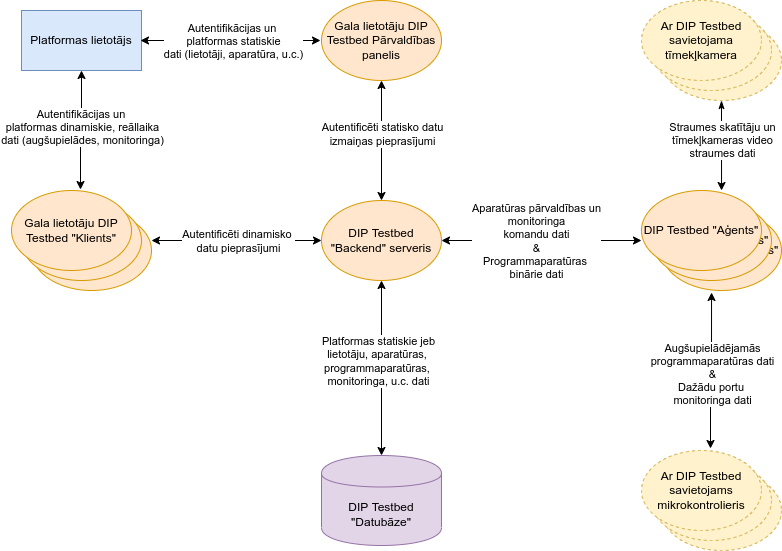

The diagram above was exported from draw.io. Its source (the exported page's mxGraphModel, read from the mxfile embedded in the PNG):
<mxGraphModel dx="1350" dy="805" grid="1" gridSize="10" guides="1" tooltips="1" connect="1" arrows="1" fold="1" page="1" pageScale="1" pageWidth="827" pageHeight="1169" math="0" shadow="0">
  <root>
    <mxCell id="0" />
    <mxCell id="1" parent="0" />
    <mxCell id="G1XWCurtpeNpnx2ZuS83-6" value="Gala lietotāju DIP Testbed &quot;Klients&quot;" style="ellipse;whiteSpace=wrap;html=1;fillColor=#ffe6cc;strokeColor=#d79b00;" parent="1" vertex="1">
      <mxGeometry x="50" y="250" width="120" height="80" as="geometry" />
    </mxCell>
    <mxCell id="FGMwDt69321TGu1jWlbH-2" value="DIP Testbed &quot;Backend&quot; serveris" style="ellipse;whiteSpace=wrap;html=1;fillColor=#ffe6cc;strokeColor=#d79b00;" parent="1" vertex="1">
      <mxGeometry x="340" y="240" width="120" height="80" as="geometry" />
    </mxCell>
    <mxCell id="FGMwDt69321TGu1jWlbH-5" value="Platformas lietotājs" style="rounded=0;whiteSpace=wrap;html=1;shadow=0;fillColor=#dae8fc;strokeColor=#6c8ebf;" parent="1" vertex="1">
      <mxGeometry x="40" y="50" width="120" height="60" as="geometry" />
    </mxCell>
    <mxCell id="FGMwDt69321TGu1jWlbH-14" value="Gala lietotāju DIP Testbed &quot;Klients&quot;" style="ellipse;whiteSpace=wrap;html=1;fillColor=#ffe6cc;strokeColor=#d79b00;" parent="1" vertex="1">
      <mxGeometry x="40" y="240" width="120" height="80" as="geometry" />
    </mxCell>
    <mxCell id="-FDT2W2eLK1JfJwj0Cxk-2" value="DIP Testbed &quot;Datubāze&quot;" style="shape=cylinder;whiteSpace=wrap;html=1;boundedLbl=1;backgroundOutline=1;shadow=0;glass=0;fillColor=#e1d5e7;strokeColor=#9673a6;" parent="1" vertex="1">
      <mxGeometry x="340" y="495" width="120" height="90" as="geometry" />
    </mxCell>
    <mxCell id="92yxI7frNcQA0_09QK_b-7" style="edgeStyle=orthogonalEdgeStyle;rounded=0;orthogonalLoop=1;jettySize=auto;html=1;exitX=0.5;exitY=1;exitDx=0;exitDy=0;strokeColor=default;startArrow=classic;startFill=1;entryX=0.575;entryY=-0.012;entryDx=0;entryDy=0;entryPerimeter=0;" parent="1" source="FGMwDt69321TGu1jWlbH-5" target="G1XWCurtpeNpnx2ZuS83-7" edge="1">
      <mxGeometry relative="1" as="geometry">
        <mxPoint x="300" y="110" as="sourcePoint" />
        <mxPoint x="100" y="230" as="targetPoint" />
      </mxGeometry>
    </mxCell>
    <mxCell id="92yxI7frNcQA0_09QK_b-17" value="&lt;font face=&quot;helvetica&quot;&gt;Autentifikācijas un &lt;br&gt;platformas dinamiskie, reāllaika&lt;br&gt;dati (augšupielādes, monitoringa)&lt;/font&gt;" style="edgeLabel;html=1;align=center;verticalAlign=middle;resizable=0;points=[];" parent="92yxI7frNcQA0_09QK_b-7" vertex="1" connectable="0">
      <mxGeometry x="-0.2" y="1" relative="1" as="geometry">
        <mxPoint x="-1" y="8" as="offset" />
      </mxGeometry>
    </mxCell>
    <mxCell id="92yxI7frNcQA0_09QK_b-8" style="edgeStyle=orthogonalEdgeStyle;rounded=0;orthogonalLoop=1;jettySize=auto;html=1;exitX=0;exitY=0.5;exitDx=0;exitDy=0;strokeColor=default;startArrow=classic;startFill=1;" parent="1" source="FGMwDt69321TGu1jWlbH-2" edge="1">
      <mxGeometry relative="1" as="geometry">
        <mxPoint x="190" y="120" as="sourcePoint" />
        <mxPoint x="170" y="280" as="targetPoint" />
      </mxGeometry>
    </mxCell>
    <mxCell id="92yxI7frNcQA0_09QK_b-16" value="Autentificēti dinamisko &lt;br&gt;datu pieprasījumi" style="edgeLabel;html=1;align=center;verticalAlign=middle;resizable=0;points=[];" parent="92yxI7frNcQA0_09QK_b-8" vertex="1" connectable="0">
      <mxGeometry x="0.1882" y="-4" relative="1" as="geometry">
        <mxPoint x="17" y="4" as="offset" />
      </mxGeometry>
    </mxCell>
    <mxCell id="92yxI7frNcQA0_09QK_b-9" style="edgeStyle=orthogonalEdgeStyle;rounded=0;orthogonalLoop=1;jettySize=auto;html=1;strokeColor=default;startArrow=classic;startFill=1;entryX=1;entryY=0.5;entryDx=0;entryDy=0;" parent="1" target="FGMwDt69321TGu1jWlbH-2" edge="1">
      <mxGeometry relative="1" as="geometry">
        <mxPoint x="660" y="280" as="sourcePoint" />
        <mxPoint x="460" y="330" as="targetPoint" />
      </mxGeometry>
    </mxCell>
    <mxCell id="92yxI7frNcQA0_09QK_b-15" value="Aparatūras pārvaldības un&lt;br&gt;monitoringa&lt;br&gt;komandu dati&lt;br&gt;&amp;amp;&lt;br&gt;Programmaparatūras &lt;br&gt;binārie dati" style="edgeLabel;html=1;align=center;verticalAlign=middle;resizable=0;points=[];" parent="92yxI7frNcQA0_09QK_b-9" vertex="1" connectable="0">
      <mxGeometry x="-0.175" relative="1" as="geometry">
        <mxPoint x="-23" as="offset" />
      </mxGeometry>
    </mxCell>
    <mxCell id="92yxI7frNcQA0_09QK_b-11" style="edgeStyle=orthogonalEdgeStyle;rounded=0;orthogonalLoop=1;jettySize=auto;html=1;exitX=0.417;exitY=1.025;exitDx=0;exitDy=0;strokeColor=default;startArrow=classic;startFill=1;entryX=0.575;entryY=-0.025;entryDx=0;entryDy=0;exitPerimeter=0;entryPerimeter=0;" parent="1" source="G1XWCurtpeNpnx2ZuS83-8" target="G1XWCurtpeNpnx2ZuS83-11" edge="1">
      <mxGeometry relative="1" as="geometry">
        <mxPoint x="680" y="290" as="sourcePoint" />
        <mxPoint x="590" y="290" as="targetPoint" />
      </mxGeometry>
    </mxCell>
    <mxCell id="92yxI7frNcQA0_09QK_b-13" value="Augšupielādējamās&lt;br&gt;programmaparatūras dati&lt;br&gt;&amp;amp;&lt;br&gt;Dažādu portu &lt;br&gt;monitoringa dati" style="edgeLabel;html=1;align=center;verticalAlign=middle;resizable=0;points=[];" parent="92yxI7frNcQA0_09QK_b-11" vertex="1" connectable="0">
      <mxGeometry x="-0.2778" y="-1" relative="1" as="geometry">
        <mxPoint x="1" y="25" as="offset" />
      </mxGeometry>
    </mxCell>
    <mxCell id="92yxI7frNcQA0_09QK_b-12" style="edgeStyle=orthogonalEdgeStyle;rounded=0;orthogonalLoop=1;jettySize=auto;html=1;exitX=0.5;exitY=0;exitDx=0;exitDy=0;strokeColor=default;startArrow=classic;startFill=1;entryX=0.5;entryY=1;entryDx=0;entryDy=0;" parent="1" source="-FDT2W2eLK1JfJwj0Cxk-2" target="FGMwDt69321TGu1jWlbH-2" edge="1">
      <mxGeometry relative="1" as="geometry">
        <mxPoint x="560" y="290" as="sourcePoint" />
        <mxPoint x="470" y="290" as="targetPoint" />
      </mxGeometry>
    </mxCell>
    <mxCell id="92yxI7frNcQA0_09QK_b-14" value="Platformas statiskie jeb&lt;br&gt;lietotāju, aparatūras, &lt;br&gt;programmaparatūras, &lt;br&gt;monitoringa, u.c. dati" style="edgeLabel;html=1;align=center;verticalAlign=middle;resizable=0;points=[];" parent="92yxI7frNcQA0_09QK_b-12" vertex="1" connectable="0">
      <mxGeometry x="0.3829" y="4" relative="1" as="geometry">
        <mxPoint y="26" as="offset" />
      </mxGeometry>
    </mxCell>
    <mxCell id="G1XWCurtpeNpnx2ZuS83-1" value="Gala lietotāju DIP Testbed Pārvaldības panelis" style="ellipse;whiteSpace=wrap;html=1;fillColor=#ffe6cc;strokeColor=#d79b00;" parent="1" vertex="1">
      <mxGeometry x="340" y="40" width="120" height="80" as="geometry" />
    </mxCell>
    <mxCell id="G1XWCurtpeNpnx2ZuS83-2" style="edgeStyle=orthogonalEdgeStyle;rounded=0;orthogonalLoop=1;jettySize=auto;html=1;strokeColor=default;startArrow=classic;startFill=1;entryX=0.5;entryY=1;entryDx=0;entryDy=0;" parent="1" target="G1XWCurtpeNpnx2ZuS83-1" edge="1">
      <mxGeometry relative="1" as="geometry">
        <mxPoint x="400" y="240" as="sourcePoint" />
        <mxPoint x="170" y="290" as="targetPoint" />
      </mxGeometry>
    </mxCell>
    <mxCell id="G1XWCurtpeNpnx2ZuS83-3" value="Autentificēti statisko datu&lt;br&gt;izmaiņas pieprasījumi" style="edgeLabel;html=1;align=center;verticalAlign=middle;resizable=0;points=[];" parent="G1XWCurtpeNpnx2ZuS83-2" vertex="1" connectable="0">
      <mxGeometry x="0.1882" y="-4" relative="1" as="geometry">
        <mxPoint x="-4" y="4" as="offset" />
      </mxGeometry>
    </mxCell>
    <mxCell id="G1XWCurtpeNpnx2ZuS83-8" value="DIP Testbed &quot;Aģents&quot;" style="ellipse;whiteSpace=wrap;html=1;fillColor=#ffe6cc;strokeColor=#d79b00;" parent="1" vertex="1">
      <mxGeometry x="680" y="250" width="120" height="80" as="geometry" />
    </mxCell>
    <mxCell id="G1XWCurtpeNpnx2ZuS83-4" style="edgeStyle=orthogonalEdgeStyle;rounded=0;orthogonalLoop=1;jettySize=auto;html=1;strokeColor=default;startArrow=classic;startFill=1;entryX=1;entryY=0.5;entryDx=0;entryDy=0;exitX=0;exitY=0.5;exitDx=0;exitDy=0;" parent="1" edge="1">
      <mxGeometry relative="1" as="geometry">
        <mxPoint x="339" y="80" as="sourcePoint" />
        <mxPoint x="159" y="80" as="targetPoint" />
      </mxGeometry>
    </mxCell>
    <mxCell id="G1XWCurtpeNpnx2ZuS83-5" value="Autentifikācijas un &lt;br&gt;platformas statiskie&lt;br&gt;dati (lietotāji, aparatūra, u.c.)" style="edgeLabel;html=1;align=center;verticalAlign=middle;resizable=0;points=[];" parent="G1XWCurtpeNpnx2ZuS83-4" vertex="1" connectable="0">
      <mxGeometry x="0.1882" y="-4" relative="1" as="geometry">
        <mxPoint x="19" y="4" as="offset" />
      </mxGeometry>
    </mxCell>
    <mxCell id="G1XWCurtpeNpnx2ZuS83-7" value="Gala lietotāju DIP Testbed &quot;Klients&quot;" style="ellipse;whiteSpace=wrap;html=1;fillColor=#ffe6cc;strokeColor=#d79b00;" parent="1" vertex="1">
      <mxGeometry x="30" y="230" width="120" height="80" as="geometry" />
    </mxCell>
    <mxCell id="92yxI7frNcQA0_09QK_b-6" value="DIP Testbed &quot;Aģents&quot;" style="ellipse;whiteSpace=wrap;html=1;fillColor=#ffe6cc;strokeColor=#d79b00;" parent="1" vertex="1">
      <mxGeometry x="670" y="240" width="120" height="80" as="geometry" />
    </mxCell>
    <mxCell id="G1XWCurtpeNpnx2ZuS83-9" value="DIP Testbed &quot;Aģents&quot;" style="ellipse;whiteSpace=wrap;html=1;fillColor=#ffe6cc;strokeColor=#d79b00;" parent="1" vertex="1">
      <mxGeometry x="660" y="230" width="120" height="80" as="geometry" />
    </mxCell>
    <mxCell id="G1XWCurtpeNpnx2ZuS83-10" value="" style="ellipse;whiteSpace=wrap;html=1;dashed=1;fillColor=#fff2cc;strokeColor=#d6b656;" parent="1" vertex="1">
      <mxGeometry x="680" y="510" width="120" height="80" as="geometry" />
    </mxCell>
    <mxCell id="FGMwDt69321TGu1jWlbH-3" value="" style="ellipse;whiteSpace=wrap;html=1;dashed=1;fillColor=#fff2cc;strokeColor=#d6b656;" parent="1" vertex="1">
      <mxGeometry x="670" y="500" width="120" height="80" as="geometry" />
    </mxCell>
    <mxCell id="G1XWCurtpeNpnx2ZuS83-11" value="Ar DIP Testbed savietojams mikrokontrolieris" style="ellipse;whiteSpace=wrap;html=1;dashed=1;fillColor=#fff2cc;strokeColor=#d6b656;" parent="1" vertex="1">
      <mxGeometry x="660" y="490" width="120" height="80" as="geometry" />
    </mxCell>
    <mxCell id="MKuYbR70yd5LFl3VQw1O-6" style="edgeStyle=orthogonalEdgeStyle;rounded=0;orthogonalLoop=1;jettySize=auto;html=1;exitX=0.5;exitY=1;exitDx=0;exitDy=0;entryX=0.667;entryY=0;entryDx=0;entryDy=0;entryPerimeter=0;startArrow=classicThin;startFill=1;" edge="1" parent="1" source="MKuYbR70yd5LFl3VQw1O-1" target="G1XWCurtpeNpnx2ZuS83-9">
      <mxGeometry relative="1" as="geometry" />
    </mxCell>
    <mxCell id="MKuYbR70yd5LFl3VQw1O-7" value="Straumes skatītāju un&lt;br&gt;tīmekļkameras video&lt;br&gt;straumes dati" style="edgeLabel;html=1;align=center;verticalAlign=middle;resizable=0;points=[];" vertex="1" connectable="0" parent="MKuYbR70yd5LFl3VQw1O-6">
      <mxGeometry x="-0.2667" y="1" relative="1" as="geometry">
        <mxPoint x="-1" y="7" as="offset" />
      </mxGeometry>
    </mxCell>
    <mxCell id="MKuYbR70yd5LFl3VQw1O-1" value="" style="ellipse;whiteSpace=wrap;html=1;dashed=1;fillColor=#fff2cc;strokeColor=#d6b656;" vertex="1" parent="1">
      <mxGeometry x="680" y="60" width="120" height="80" as="geometry" />
    </mxCell>
    <mxCell id="MKuYbR70yd5LFl3VQw1O-2" value="" style="ellipse;whiteSpace=wrap;html=1;dashed=1;fillColor=#fff2cc;strokeColor=#d6b656;" vertex="1" parent="1">
      <mxGeometry x="670" y="50" width="120" height="80" as="geometry" />
    </mxCell>
    <mxCell id="MKuYbR70yd5LFl3VQw1O-3" value="Ar DIP Testbed savietojama tīmekļkamera" style="ellipse;whiteSpace=wrap;html=1;dashed=1;fillColor=#fff2cc;strokeColor=#d6b656;" vertex="1" parent="1">
      <mxGeometry x="660" y="40" width="120" height="80" as="geometry" />
    </mxCell>
  </root>
</mxGraphModel>